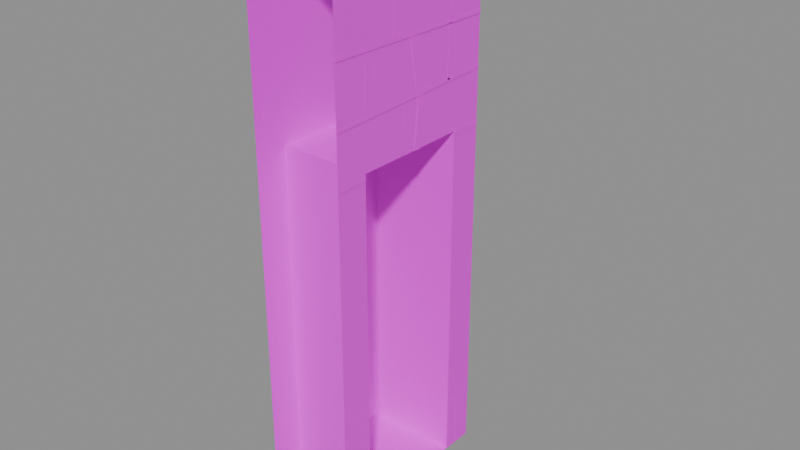 # Source: wall.crypt.niche_open.blend  (saved by Blender 5.2.45; exported with 4.5.12 LTS)
import bpy
from mathutils import Matrix  # noqa: F401  (used for matrix-valued properties, if any)

bpy.ops.wm.read_factory_settings(use_empty=True)
scene = bpy.context.scene
scene.name = 'Scene'

# ---- images (referenced by path relative to the original .blend; pixels are not part of the script)
import os
ASSET_DIR = os.environ.get("B2B_ASSET_DIR", "")  # directory of the original .blend (textures are referenced by path, not embedded)
HERE = os.path.dirname(os.path.abspath(__file__))  # packed textures are extracted next to this script under _unpacked/

def load_image(name, relpath, width, height, colorspace="sRGB"):
    """Load a texture the original file referenced (path relative to the .blend, or extracted next to this script)."""
    p = next((c for c in (os.path.join(HERE, relpath), os.path.join(ASSET_DIR, relpath)) if relpath and os.path.exists(c)), "")
    if p:
        img = bpy.data.images.load(p, check_existing=True)
        img.name = name
    else:  # same state as the original file: an image datablock whose file is absent (Cycles renders it pink)
        img = bpy.data.images.new(name, width, height)
        img.source = "FILE"
        img.filepath = "//" + (relpath or name)
    img.colorspace_settings.name = colorspace
    return img
img_palette_png = load_image('palette.png', 'palette.png', 1024, 1024, 'sRGB')

# ---- materials (node trees are filled in below, after node groups)
mat_palette = bpy.data.materials.new('palette')

# ---- material node trees
mat_palette.use_nodes = True; mat_palette.node_tree.nodes.clear()
_N = mat_palette.node_tree.nodes; _L = mat_palette.node_tree.links
n0 = _N.new('ShaderNodeBsdfPrincipled'); n0.name = 'Principled BSDF'; n0.location = (-200, 100)
n0.inputs[10].default_value = 0.005
n1 = _N.new('ShaderNodeOutputMaterial'); n1.name = 'Material Output'; n1.location = (200, 100)
n2 = _N.new('ShaderNodeTexImage'); n2.name = 'Image Texture'; n2.location = (0, 0)
n2.image = img_palette_png
n2.interpolation = 'Closest'
_L.new(n0.outputs[0], n1.inputs[0])
_L.new(n2.outputs[0], n0.inputs[0])
n1.is_active_output = True

# ---- meshes
me_wall_crypt_open = bpy.data.meshes.new('wall_crypt_open')
me_wall_crypt_open.from_pydata([(0.25, -0.5, 0.0), (0.25, -0.32, 0.0), (0.25, -0.32, 1.9), (0.25, 0.32, 1.9), (0.25, 0.32, 0.0), (0.25, 0.5, 0.0), (0.25, 0.5, 3.0), (0.25, -0.5, 3.0), (0.25, -0.32, 0.0), (0.235, -0.32, 0.0), (0.235, -0.32, 1.9), (0.25, -0.32, 1.9), (0.235, -0.32, 0.0), (-0.25, -0.32, 0.0), (-0.25, -0.32, 1.9), (0.235, -0.32, 1.9), (0.25, 0.32, 0.0), (-0.25, 0.32, 0.0), (-0.25, 0.32, 1.9), (0.25, 0.32, 1.9), (0.25, -0.32, 1.9), (0.25, 0.32, 1.9), (-0.25, 0.32, 1.9), (-0.25, -0.32, 1.9), (0.25, -0.32, 0.004), (0.12, -0.32, 0.004), (0.12, 0.32, 0.004), (0.25, 0.32, 0.004), (0.12, -0.32, 0.003), (0.0, -0.32, 0.003), (0.0, 0.32, 0.003), (0.12, 0.32, 0.003), (0.0, -0.32, 0.002), (-0.12, -0.32, 0.002), (-0.12, 0.32, 0.002), (0.0, 0.32, 0.002), (-0.12, -0.32, 0.001), (-0.25, -0.32, 0.001), (-0.25, 0.32, 0.001), (-0.12, 0.32, 0.001), (-0.248, -0.32, 0.0), (-0.248, 0.32, 0.0), (-0.248, 0.32, 1.9), (-0.248, -0.32, 1.9), (0.253, -0.5, 0.2944), (0.253, -0.32, 0.2951), (0.253, -0.32, 0.3131), (0.253, -0.5, 0.3124), (0.253, 0.32, 0.2974), (0.253, 0.5, 0.298), (0.253, 0.5, 0.316), (0.253, 0.32, 0.3154), (0.253, 0.4127, 0.0101), (0.253, 0.4092, 0.2953), (0.253, 0.3932, 0.2951), (0.253, 0.3967, 0.009902), (0.253, -0.4999, 0.6142), (0.253, -0.32, 0.6156), (0.253, -0.3201, 0.6336), (0.253, -0.5001, 0.6322), (0.253, 0.3201, 0.6206), (0.253, 0.5001, 0.622), (0.253, 0.4999, 0.64), (0.253, 0.32, 0.6386), (0.253, -0.4998, 1.863), (0.253, -0.32, 1.867), (0.253, -0.3202, 1.885), (0.253, -0.5002, 1.881), (0.253, 0.3202, 1.88), (0.253, 0.5002, 1.884), (0.253, 0.4998, 1.902), (0.253, 0.32, 1.898), (0.253, -0.4997, 2.143), (0.253, -0.3197, 2.149), (0.253, -0.3203, 2.167), (0.253, -0.5003, 2.161), (0.253, -0.3197, 2.149), (0.253, 0.3203, 2.168), (0.253, 0.3197, 2.186), (0.253, -0.3203, 2.167), (0.253, 0.3203, 2.168), (0.253, 0.5003, 2.173), (0.253, 0.4997, 2.191), (0.253, 0.3197, 2.186), (0.253, -0.03028, 1.9), (0.253, -0.04352, 2.158), (0.253, -0.0595, 2.157), (0.253, -0.04626, 1.9), (0.253, -0.5001, 2.457), (0.253, -0.3201, 2.454), (0.253, -0.3199, 2.472), (0.253, -0.4999, 2.475), (0.253, -0.3201, 2.454), (0.253, 0.3199, 2.443), (0.253, 0.3201, 2.461), (0.253, -0.3199, 2.472), (0.253, 0.3199, 2.443), (0.253, 0.4999, 2.441), (0.253, 0.5001, 2.459), (0.253, 0.3201, 2.461), (0.253, -0.308, 2.177), (0.253, -0.2909, 2.447), (0.253, -0.3068, 2.448), (0.253, -0.324, 2.178), (0.253, 0.2734, 2.177), (0.253, 0.2774, 2.448), (0.253, 0.2614, 2.448), (0.253, 0.2574, 2.177), (0.253, -0.4998, 2.737), (0.253, -0.3198, 2.742), (0.253, -0.3202, 2.76), (0.253, -0.5002, 2.755), (0.253, -0.3198, 2.742), (0.253, 0.3202, 2.759), (0.253, 0.3198, 2.777), (0.253, -0.3202, 2.76), (0.253, 0.3202, 2.759), (0.253, 0.5002, 2.764), (0.253, 0.4998, 2.782), (0.253, 0.3198, 2.777), (0.253, -0.1154, 2.467), (0.253, -0.09546, 2.749), (0.253, -0.1114, 2.75), (0.253, -0.1314, 2.468), (0.253, 0.2944, 2.468), (0.253, 0.2779, 2.75), (0.253, 0.262, 2.749), (0.253, 0.2784, 2.467), (0.256, 0.04455, 1.9), (0.256, 0.06909, 2.098), (0.256, 0.03733, 2.102), (0.256, 0.01279, 1.902), (0.255, 0.05663, 1.9), (0.255, 0.08117, 2.099), (0.255, 0.06926, 2.101), (0.255, 0.04472, 1.901), (0.256, 0.06209, 2.101), (0.256, 0.003268, 2.451), (0.256, -0.01448, 2.449), (0.256, 0.04434, 2.099), (0.255, 0.08113, 2.101), (0.255, 0.02231, 2.451), (0.255, 0.01048, 2.449), (0.255, 0.06929, 2.099), (0.25, -0.12, 0.003), (0.57, -0.22, 0.003), (0.61, 0.16, 0.003), (0.25, 0.1, 0.003), (-0.25, -0.5, 0.0), (-0.25, 0.5, 0.0), (-0.25, 0.5, 3.0), (-0.25, -0.5, 3.0), (0.25, -0.5, 3.0), (0.25, 0.5, 3.0), (-0.25, 0.5, 3.0), (-0.25, -0.5, 3.0)], [], [(1, 2, 0), (8, 9, 10, 11), (3, 4, 5), (3, 5, 6), (7, 2, 3), (7, 3, 6), (2, 7, 0), (12, 13, 14, 15), (16, 19, 18, 17), (20, 23, 22, 21), (24, 27, 26, 25), (28, 31, 30, 29), (32, 35, 34, 33), (36, 39, 38, 37), (40, 41, 42, 43), (44, 45, 46, 47), (48, 49, 50, 51), (52, 53, 54, 55), (56, 57, 58, 59), (60, 61, 62, 63), (64, 65, 66, 67), (68, 69, 70, 71), (72, 73, 74, 75), (76, 77, 78, 79), (80, 81, 82, 83), (84, 85, 86, 87), (88, 89, 90, 91), (92, 93, 94, 95), (96, 97, 98, 99), (100, 101, 102, 103), (104, 105, 106, 107), (108, 109, 110, 111), (112, 113, 114, 115), (116, 117, 118, 119), (120, 121, 122, 123), (124, 125, 126, 127), (128, 129, 130, 131), (132, 133, 134, 135), (136, 137, 138, 139), (140, 141, 142, 143), (144, 145, 146, 147), (150, 149, 148), (150, 148, 151), (152, 153, 154, 155)])
_uv = me_wall_crypt_open.uv_layers.new(name='UVMap')
_uv.uv.foreach_set('vector', [0.6875, 0.8333, 0.6875, 0.8333, 0.6875, 0.8333, 0.8125, 0.8333, 0.8125, 0.8333, 0.8125, 0.8333, 0.8125, 0.8333, 0.6875, 0.8333, 0.6875, 0.8333, 0.6875, 0.8333, 0.6875, 0.8333, 0.6875, 0.8333, 0.6875, 0.8333, 0.6875, 0.8333, 0.6875, 0.8333, 0.6875, 0.8333, 0.6875, 0.8333, 0.6875, 0.8333, 0.6875, 0.8333, 0.6875, 0.8333, 0.6875, 0.8333, 0.6875, 0.8333, 0.9375, 0.05556, 0.9375, 0.05556, 0.9375, 0.05556, 0.9375, 0.05556, 0.8125, 0.8333, 0.8125, 0.8333, 0.8125, 0.8333, 0.8125, 0.8333, 0.8125, 0.8333, 0.8125, 0.8333, 0.8125, 0.8333, 0.8125, 0.8333, 0.5625, 0.8333, 0.5625, 0.8333, 0.5625, 0.8333, 0.5625, 0.8333, 0.8125, 0.8333, 0.8125, 0.8333, 0.8125, 0.8333, 0.8125, 0.8333, 0.9375, 0.8333, 0.9375, 0.8333, 0.9375, 0.8333, 0.9375, 0.8333, 0.9375, 0.05556, 0.9375, 0.05556, 0.9375, 0.05556, 0.9375, 0.05556, 0.9375, 0.05556, 0.9375, 0.05556, 0.9375, 0.05556, 0.9375, 0.05556, 0.9375, 0.8333, 0.9375, 0.8333, 0.9375, 0.8333, 0.9375, 0.8333, 0.9375, 0.8333, 0.9375, 0.8333, 0.9375, 0.8333, 0.9375, 0.8333, 0.9375, 0.8333, 0.9375, 0.8333, 0.9375, 0.8333, 0.9375, 0.8333, 0.9375, 0.8333, 0.9375, 0.8333, 0.9375, 0.8333, 0.9375, 0.8333, 0.9375, 0.8333, 0.9375, 0.8333, 0.9375, 0.8333, 0.9375, 0.8333, 0.9375, 0.8333, 0.9375, 0.8333, 0.9375, 0.8333, 0.9375, 0.8333, 0.9375, 0.8333, 0.9375, 0.8333, 0.9375, 0.8333, 0.9375, 0.8333, 0.9375, 0.8333, 0.9375, 0.8333, 0.9375, 0.8333, 0.9375, 0.8333, 0.9375, 0.8333, 0.9375, 0.8333, 0.9375, 0.8333, 0.9375, 0.8333, 0.9375, 0.8333, 0.9375, 0.8333, 0.9375, 0.8333, 0.9375, 0.8333, 0.9375, 0.8333, 0.9375, 0.8333, 0.9375, 0.8333, 0.9375, 0.8333, 0.9375, 0.8333, 0.9375, 0.8333, 0.9375, 0.8333, 0.9375, 0.8333, 0.9375, 0.8333, 0.9375, 0.8333, 0.9375, 0.8333, 0.9375, 0.8333, 0.9375, 0.8333, 0.9375, 0.8333, 0.9375, 0.8333, 0.9375, 0.8333, 0.9375, 0.8333, 0.9375, 0.8333, 0.9375, 0.8333, 0.9375, 0.8333, 0.9375, 0.8333, 0.9375, 0.8333, 0.9375, 0.8333, 0.9375, 0.8333, 0.9375, 0.8333, 0.9375, 0.8333, 0.9375, 0.8333, 0.9375, 0.8333, 0.9375, 0.8333, 0.9375, 0.8333, 0.9375, 0.8333, 0.9375, 0.8333, 0.9375, 0.8333, 0.9375, 0.8333, 0.9375, 0.8333, 0.9375, 0.8333, 0.9375, 0.8333, 0.9375, 0.8333, 0.9375, 0.8333, 0.9375, 0.8333, 0.9375, 0.8333, 0.9375, 0.8333, 0.9375, 0.8333, 0.9375, 0.8333, 0.9375, 0.05556, 0.9375, 0.05556, 0.9375, 0.05556, 0.9375, 0.05556, 0.3125, 0.8333, 0.3125, 0.8333, 0.3125, 0.8333, 0.3125, 0.8333, 0.9375, 0.05556, 0.9375, 0.05556, 0.9375, 0.05556, 0.9375, 0.05556, 0.3125, 0.8333, 0.3125, 0.8333, 0.3125, 0.8333, 0.3125, 0.8333, 0.3125, 0.8333, 0.3125, 0.8333, 0.3125, 0.8333, 0.3125, 0.8333, 0.6875, 0.8333, 0.6875, 0.8333, 0.6875, 0.8333, 0.6875, 0.8333, 0.6875, 0.8333, 0.6875, 0.8333, 0.5625, 0.8333, 0.5625, 0.8333, 0.5625, 0.8333, 0.5625, 0.8333])
me_wall_crypt_open.materials.append(mat_palette)
me_wall_crypt_open.update()

# ---- objects
ob_wall_crypt_open = bpy.data.objects.new('wall_crypt_open', me_wall_crypt_open)

# ---- transforms, parenting, visibility, modifiers, constraints
ob_wall_crypt_open.location = (0.0, 0.0, 0.0)

# ---- collection membership
scene.collection.objects.link(ob_wall_crypt_open)

# ---- scene / render settings (as saved in the file)
scene.frame_start = 1; scene.frame_end = 250; scene.frame_set(1)
scene.render.engine = 'BLENDER_EEVEE_NEXT'
scene.render.bake_bias = 0.0
scene.render.bake_samples = 0
scene.render.compositor_device = 'GPU'
scene.eevee.use_volume_custom_range = False
scene.eevee.fast_gi_thickness_near = 0.1
scene.eevee.fast_gi_thickness_far = 0.0
scene.eevee.ray_tracing_options.screen_trace_thickness = 0.1
bpy.context.view_layer.update()

# ---- added for rendering (the .blend has no active camera and no usable light): camera, sun + grey world if the file has none
cam_auto = bpy.data.cameras.new('AutoCamera')
cam_auto.lens = 50.0
cam_auto.sensor_width = 36.0
cam_auto.clip_end = 1000.0
ob_auto_camera = bpy.data.objects.new('AutoCamera', cam_auto)
scene.collection.objects.link(ob_auto_camera)
ob_auto_camera.location = (3.21224, -3.63868, 3.92579)
ob_auto_camera.rotation_euler = (1.09748, -7.21219e-08, 0.694738)
scene.camera = ob_auto_camera
light_auto_sun = bpy.data.lights.new('AutoSun', 'SUN')
light_auto_sun.energy = 3.0
light_auto_sun.angle = 0.0523599
ob_auto_sun = bpy.data.objects.new('AutoSun', light_auto_sun)
scene.collection.objects.link(ob_auto_sun)
ob_auto_sun.rotation_euler = (0.872665, 0.174533, 0.523599)
if scene.world is None:
    world_auto = bpy.data.worlds.new('AutoWorld')
    world_auto.color = (0.3, 0.3, 0.3)
    scene.world = world_auto
bpy.context.view_layer.update()
